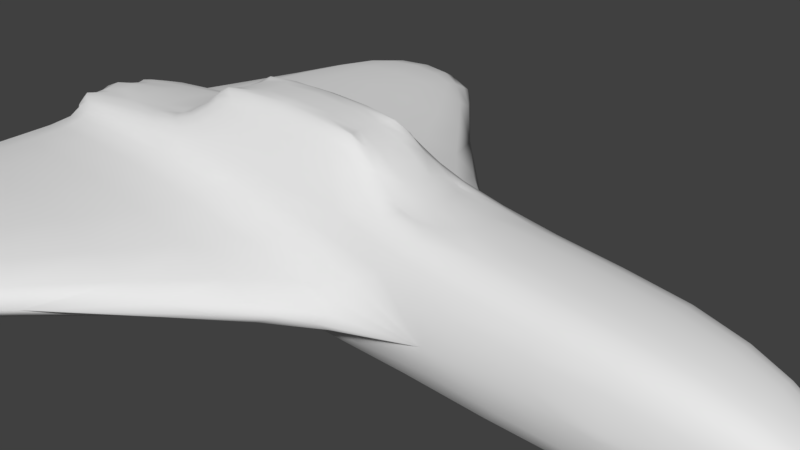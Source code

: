 # Source: SpaceShip.blend  (saved by Blender 2.77.0; exported with 4.5.12 LTS)
import bpy
from mathutils import Matrix  # noqa: F401  (used for matrix-valued properties, if any)

bpy.ops.wm.read_factory_settings(use_empty=True)
scene = bpy.context.scene
scene.name = 'Scene'

# ---- collections
col_collection_1 = bpy.data.collections.new('Collection 1'); scene.collection.children.link(col_collection_1)

# ---- materials (node trees are filled in below, after node groups)
mat_material_001 = bpy.data.materials.new('Material.001')
mat_material_001.alpha_threshold = 0.0
mat_material_001.use_transparent_shadow = False
mat_material_001.roughness = 0.5

# ---- material node trees

# ---- world
world_world = bpy.data.worlds.new('World'); scene.world = world_world
world_world.color = (0.05088, 0.05088, 0.05088)
world_world.use_sun_shadow = False
world_world.sun_shadow_jitter_overblur = 0.0
world_world.cycles.sampling_method = 'MANUAL'

# ---- cameras
cam_camera = bpy.data.cameras.new('Camera')
cam_camera.clip_end = 100.0
cam_camera.lens = 35.0
cam_camera.sensor_width = 32.0
cam_camera.sensor_height = 18.0
cam_camera.ortho_scale = 7.314
cam_camera.dof.focus_distance = 0.0
cam_camera.dof.aperture_fstop = 128.0

# ---- meshes
me_cube = bpy.data.meshes.new('Cube')
me_cube.from_pydata([(4.621, 1.0, -1.0), (-7.382, 1.0, -1.0), (4.621, 1.0, 1.0), (-7.382, 1.0, 1.0), (4.621, -5.96e-08, -1.0), (0.5874, 1.0, -1.0), (4.621, 1.0, 0.0), (-3.026, 0.5, 1.0), (-3.026, 0.0, 1.0), (-7.382, 2.98e-07, -1.0), (0.5874, 0.5, 1.0), (-7.382, 1.0, 0.0), (4.621, -5.364e-07, 1.0), (0.5874, 1.0, 1.0), (-7.382, 0.5, 1.0), (-7.382, 1.788e-07, 1.0), (0.5874, 1.0, 0.0), (-7.382, 2.384e-07, 0.0), (-3.026, 1.0, 1.0), (0.5874, -1.788e-07, 1.0), (0.5874, 1.192e-07, -1.0), (-3.026, 0.4707, 1.871), (-3.026, 0.5, 1.871), (-3.026, 0.0, 1.871), (0.5874, 0.4707, 1.871), (0.5874, 0.5, 1.871), (0.5874, -1.788e-07, 1.871), (-7.382, 1.0, 0.5), (0.5874, 1.0, 0.5), (-7.382, 1.0, -0.5), (0.5874, 1.0, -0.5), (-6.639, 6.712, -0.5), (-6.639, 6.712, 3.855e-07), (-4.079, 6.712, -0.5), (-4.079, 6.712, 3.855e-07), (-6.639, 6.712, 0.5), (-4.079, 6.712, 0.5), (5.98, 0.3428, -1.574e-07), (5.98, 0.3428, 0.2142), (5.98, 0.3428, -0.2142), (5.98, -7.153e-07, -0.2142), (5.98, -1.192e-06, 0.2142), (5.98, -9.537e-07, -1.574e-07)], [], [(30, 5, 1, 29), (30, 29, 31, 33), (24, 21, 22, 23, 26, 25), (17, 15, 14, 3, 27, 11, 29, 1, 9), (18, 3, 14, 15, 8, 7), (2, 13, 10, 19, 12), (13, 18, 21, 24), (10, 13, 24, 25, 26, 19), (13, 28, 27, 3, 18), (18, 7, 8, 23, 22, 21), (36, 34, 33, 31, 32, 35), (27, 28, 36, 35), (29, 11, 27, 35, 32, 31), (2, 6, 0, 5, 30, 16, 28, 13), (16, 30, 33, 34, 36, 28), (20, 9, 1, 5, 0, 4), (39, 37, 38, 41, 42, 40), (2, 12, 41, 38), (4, 0, 39, 40), (6, 2, 38, 37, 39, 0)])
me_cube.polygons.foreach_set('use_smooth', [True] * 20)
_uv = me_cube.uv_layers.new(name='UVMap')
_uv.uv.foreach_set('vector', [0.9023, 0.3718, 0.9348, 0.3716, 0.9348, 0.9163, 0.9023, 0.9165, 0.3726, 0.5381, 0.3726, 0.0, 0.7452, 0.05018, 0.7452, 0.223, 0.7006, 0.7845, 0.7006, 0.5381, 0.6987, 0.5381, 0.7313, 0.5381, 0.7313, 0.7845, 0.6987, 0.7845, 0.4378, 1.0, 0.3726, 1.0, 0.3726, 0.9658, 0.3726, 0.9315, 0.4052, 0.9315, 0.4378, 0.9315, 0.4704, 0.9315, 0.503, 0.9315, 0.503, 1.0, 0.6335, 0.8352, 0.6335, 0.5381, 0.6661, 0.5381, 0.6987, 0.5381, 0.6987, 0.8352, 0.6661, 0.8352, 0.5683, 0.8131, 0.5683, 0.5381, 0.6009, 0.5381, 0.6335, 0.5381, 0.6335, 0.8131, 0.8049, 0.3725, 0.8049, 0.6195, 0.7452, 0.6172, 0.7452, 0.3702, 0.06496, 0.5777, 0.06496, 0.5434, 0.1218, 0.5797, 0.1218, 0.5777, 0.1218, 0.6119, 0.06496, 0.6119, 0.8049, 0.3725, 0.8373, 0.3723, 0.8373, 0.917, 0.8049, 0.9172, 0.8049, 0.6195, 0.1786, 0.5434, 0.1786, 0.5776, 0.1786, 0.6119, 0.1218, 0.6119, 0.1218, 0.5776, 0.1218, 0.5796, 5.831e-09, 0.5439, 0.03248, 0.5436, 0.06496, 0.5434, 0.06496, 0.7183, 0.03248, 0.7186, 0.0, 0.7188, 0.3726, 0.0, 0.3726, 0.5434, 0.0, 0.2252, 9.33e-08, 0.05068, 0.4704, 0.9315, 0.4378, 0.9315, 0.4052, 0.9315, 0.4052, 0.5381, 0.4378, 0.5381, 0.4704, 0.5381, 0.8049, 0.09682, 0.8698, 0.09636, 0.9348, 0.0959, 0.9348, 0.3716, 0.9023, 0.3718, 0.8698, 0.3721, 0.8373, 0.3723, 0.8049, 0.3725, 0.5356, 0.5381, 0.5683, 0.5381, 0.5683, 0.9297, 0.5356, 0.9297, 0.503, 0.9297, 0.503, 0.5381, 0.9348, 0.5381, 0.9348, 0.0, 1.0, 6.537e-08, 1.0, 0.5381, 1.0, 0.8105, 0.9348, 0.8105, 0.2009, 0.5434, 0.2009, 0.5581, 0.2009, 0.5728, 0.1786, 0.5728, 0.1786, 0.5581, 0.1786, 0.5434, 0.5683, 0.8131, 0.6335, 0.8131, 0.6335, 0.9113, 0.6111, 0.9113, 0.9348, 0.8105, 1.0, 0.8105, 0.9571, 0.9115, 0.9348, 0.9115, 0.8698, 0.09636, 0.8049, 0.09682, 0.8521, 0.0001983, 0.866, 9.913e-05, 0.8799, 0.0, 0.9348, 0.0959])
_ca = me_cube.color_attributes.new('Col', 'BYTE_COLOR', 'CORNER')
_ca.data.foreach_set('color', [1.0, 1.0, 1.0, 1.0, 1.0, 1.0, 1.0, 1.0, 1.0, 1.0, 1.0, 1.0, 1.0, 1.0, 1.0, 1.0, 1.0, 1.0, 1.0, 1.0, 1.0, 1.0, 1.0, 1.0, 1.0, 1.0, 1.0, 1.0, 1.0, 1.0, 1.0, 1.0, 1.0, 1.0, 1.0, 1.0, 1.0, 1.0, 1.0, 1.0, 1.0, 1.0, 1.0, 1.0, 1.0, 1.0, 1.0, 1.0, 1.0, 1.0, 1.0, 1.0, 1.0, 1.0, 1.0, 1.0, 1.0, 1.0, 1.0, 1.0, 1.0, 1.0, 1.0, 1.0, 1.0, 1.0, 1.0, 1.0, 1.0, 1.0, 1.0, 1.0, 1.0, 1.0, 1.0, 1.0, 1.0, 1.0, 1.0, 1.0, 1.0, 1.0, 1.0, 1.0, 1.0, 1.0, 1.0, 1.0, 1.0, 1.0, 1.0, 1.0, 1.0, 1.0, 1.0, 1.0, 1.0, 1.0, 1.0, 1.0, 1.0, 1.0, 1.0, 1.0, 1.0, 1.0, 1.0, 1.0, 1.0, 1.0, 1.0, 1.0, 1.0, 1.0, 1.0, 1.0, 1.0, 1.0, 1.0, 1.0, 1.0, 1.0, 1.0, 1.0, 1.0, 1.0, 1.0, 1.0, 1.0, 1.0, 1.0, 1.0, 1.0, 1.0, 1.0, 1.0, 1.0, 1.0, 1.0, 1.0, 1.0, 1.0, 1.0, 1.0, 1.0, 1.0, 1.0, 1.0, 1.0, 1.0, 1.0, 1.0, 1.0, 1.0, 1.0, 1.0, 1.0, 1.0, 1.0, 1.0, 1.0, 1.0, 1.0, 1.0, 1.0, 1.0, 1.0, 1.0, 1.0, 1.0, 1.0, 1.0, 1.0, 1.0, 1.0, 1.0, 1.0, 1.0, 1.0, 1.0, 1.0, 1.0, 1.0, 1.0, 1.0, 1.0, 1.0, 1.0, 1.0, 1.0, 1.0, 1.0, 1.0, 1.0, 1.0, 1.0, 1.0, 1.0, 1.0, 1.0, 1.0, 1.0, 1.0, 1.0, 1.0, 1.0, 1.0, 1.0, 1.0, 1.0, 1.0, 1.0, 1.0, 1.0, 1.0, 1.0, 1.0, 1.0, 1.0, 1.0, 1.0, 1.0, 1.0, 1.0, 1.0, 1.0, 1.0, 1.0, 1.0, 1.0, 1.0, 1.0, 1.0, 1.0, 1.0, 1.0, 1.0, 1.0, 1.0, 1.0, 1.0, 1.0, 1.0, 1.0, 1.0, 1.0, 1.0, 1.0, 1.0, 1.0, 1.0, 1.0, 1.0, 1.0, 1.0, 1.0, 1.0, 1.0, 1.0, 1.0, 1.0, 1.0, 1.0, 1.0, 1.0, 1.0, 1.0, 1.0, 1.0, 1.0, 1.0, 1.0, 1.0, 1.0, 1.0, 1.0, 1.0, 1.0, 1.0, 1.0, 1.0, 1.0, 1.0, 1.0, 1.0, 1.0, 1.0, 1.0, 1.0, 1.0, 1.0, 1.0, 1.0, 1.0, 1.0, 1.0, 1.0, 1.0, 1.0, 1.0, 1.0, 1.0, 1.0, 1.0, 1.0, 1.0, 1.0, 1.0, 1.0, 1.0, 1.0, 1.0, 1.0, 1.0, 1.0, 1.0, 1.0, 1.0, 1.0, 1.0, 1.0, 1.0, 1.0, 1.0, 1.0, 1.0, 1.0, 1.0, 1.0, 1.0, 1.0, 1.0, 1.0, 1.0, 1.0, 1.0, 1.0, 1.0, 1.0, 1.0, 1.0, 1.0, 1.0, 1.0, 1.0, 1.0, 1.0, 1.0, 1.0, 1.0, 1.0, 1.0, 1.0, 1.0, 1.0, 1.0, 1.0, 1.0, 1.0, 1.0, 1.0, 1.0, 1.0, 1.0, 1.0, 1.0, 1.0, 1.0, 1.0, 1.0, 1.0, 1.0, 1.0, 1.0, 1.0, 1.0, 1.0, 1.0, 1.0, 1.0, 1.0, 1.0, 1.0, 1.0, 1.0, 1.0, 1.0, 1.0, 1.0, 1.0, 1.0, 1.0, 1.0, 1.0, 1.0, 1.0, 1.0, 1.0, 1.0, 1.0, 1.0, 1.0, 1.0, 1.0, 1.0, 1.0, 1.0, 1.0, 1.0, 1.0, 1.0, 1.0, 1.0, 1.0, 1.0, 1.0, 1.0, 1.0, 1.0, 1.0, 1.0, 1.0, 1.0, 1.0, 1.0, 1.0, 1.0, 1.0, 1.0, 1.0, 1.0, 1.0, 1.0, 1.0, 1.0, 1.0, 1.0, 1.0, 1.0, 1.0, 1.0, 1.0, 1.0, 1.0])
me_cube.materials.append(mat_material_001)
me_cube.materials.append(None)
me_cube.use_remesh_preserve_volume = False
me_cube.use_remesh_preserve_attributes = False
me_cube.use_mirror_vertex_groups = False
me_cube.update()

# ---- objects
ob_cube = bpy.data.objects.new('Cube', me_cube)
ob_camera = bpy.data.objects.new('Camera', cam_camera)

# ---- transforms, parenting, visibility, modifiers, constraints
ob_cube.location = (0.0, 0.0, 0.0)
ob_cube.lock_rotations_4d = False
ob_cube.empty_display_type = 'ARROWS'
ob_cube.lineart.crease_threshold = 0.0
_m = ob_cube.modifiers.new('Subsurf', 'SUBSURF')
_m.uv_smooth = 'PRESERVE_CORNERS'
_m.quality = 2
_m.levels = 4
_m.show_only_control_edges = False
_m = ob_cube.modifiers.new('Mirror', 'MIRROR')
_m.use_axis = (False, True, False)
ob_camera.location = (7.481, -6.508, 5.344)
ob_camera.rotation_euler = (1.109, 0.01082, 0.8149)
ob_camera.lock_rotations_4d = False
ob_camera.empty_display_type = 'ARROWS'
ob_camera.color = (0.0, 0.0, 0.0, 0.0)
ob_camera.display_type = 'WIRE'
ob_camera.lineart.crease_threshold = 0.0

# ---- collection membership
col_collection_1.objects.link(ob_cube)
col_collection_1.objects.link(ob_camera)

# ---- scene / render settings (as saved in the file)
scene.camera = ob_camera
scene.frame_start = 1; scene.frame_end = 250; scene.frame_set(1)
scene.render.engine = 'BLENDER_EEVEE_NEXT'
scene.render.resolution_percentage = 50
scene.render.dither_intensity = 0.0
scene.cycles.use_denoising = False
scene.cycles.samples = 128
scene.cycles.sampling_pattern = 'TABULATED_SOBOL'
scene.cycles.light_sampling_threshold = 0.0
scene.cycles.use_adaptive_sampling = False
scene.cycles.use_light_tree = False
scene.cycles.blur_glossy = 0.0
scene.cycles.sample_clamp_indirect = 0.0
scene.view_settings.view_transform = 'Standard'
bpy.context.view_layer.update()

# ---- added for rendering (the .blend has no usable light): sun
light_auto_sun = bpy.data.lights.new('AutoSun', 'SUN')
light_auto_sun.energy = 3.0
light_auto_sun.angle = 0.0523599
ob_auto_sun = bpy.data.objects.new('AutoSun', light_auto_sun)
scene.collection.objects.link(ob_auto_sun)
ob_auto_sun.rotation_euler = (0.872665, 0.174533, 0.523599)
bpy.context.view_layer.update()
